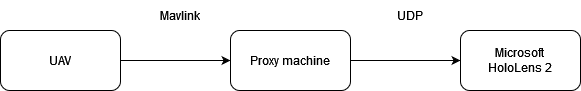

The diagram above was exported from draw.io. Its source (the exported page's mxGraphModel, read from the mxfile embedded in the PNG):
<mxGraphModel dx="1290" dy="558" grid="1" gridSize="10" guides="1" tooltips="1" connect="1" arrows="1" fold="1" page="1" pageScale="1" pageWidth="850" pageHeight="1100" background="#ffffff" math="0" shadow="0">
  <root>
    <mxCell id="0" />
    <mxCell id="1" parent="0" />
    <mxCell id="hQF_Hmz_t1sn5obV1IhS-4" style="edgeStyle=orthogonalEdgeStyle;rounded=0;orthogonalLoop=1;jettySize=auto;html=1;exitX=1;exitY=0.5;exitDx=0;exitDy=0;entryX=0;entryY=0.5;entryDx=0;entryDy=0;" edge="1" parent="1" source="hQF_Hmz_t1sn5obV1IhS-1" target="hQF_Hmz_t1sn5obV1IhS-2">
      <mxGeometry relative="1" as="geometry" />
    </mxCell>
    <mxCell id="hQF_Hmz_t1sn5obV1IhS-1" value="UAV" style="rounded=1;whiteSpace=wrap;html=1;" vertex="1" parent="1">
      <mxGeometry x="120" y="230" width="120" height="60" as="geometry" />
    </mxCell>
    <mxCell id="hQF_Hmz_t1sn5obV1IhS-5" style="edgeStyle=orthogonalEdgeStyle;rounded=0;orthogonalLoop=1;jettySize=auto;html=1;exitX=1;exitY=0.5;exitDx=0;exitDy=0;entryX=0;entryY=0.5;entryDx=0;entryDy=0;" edge="1" parent="1" source="hQF_Hmz_t1sn5obV1IhS-2" target="hQF_Hmz_t1sn5obV1IhS-3">
      <mxGeometry relative="1" as="geometry" />
    </mxCell>
    <mxCell id="hQF_Hmz_t1sn5obV1IhS-2" value="Proxy machine" style="rounded=1;whiteSpace=wrap;html=1;" vertex="1" parent="1">
      <mxGeometry x="350" y="230" width="120" height="60" as="geometry" />
    </mxCell>
    <mxCell id="hQF_Hmz_t1sn5obV1IhS-3" value="&lt;div&gt;Microsoft&lt;/div&gt;&lt;div&gt;HoloLens 2&lt;br&gt;&lt;/div&gt;" style="rounded=1;whiteSpace=wrap;html=1;" vertex="1" parent="1">
      <mxGeometry x="580" y="230" width="120" height="60" as="geometry" />
    </mxCell>
    <mxCell id="hQF_Hmz_t1sn5obV1IhS-6" value="Mavlink" style="text;html=1;align=center;verticalAlign=middle;whiteSpace=wrap;rounded=0;" vertex="1" parent="1">
      <mxGeometry x="270" y="200" width="60" height="30" as="geometry" />
    </mxCell>
    <mxCell id="hQF_Hmz_t1sn5obV1IhS-7" value="UDP" style="text;html=1;align=center;verticalAlign=middle;whiteSpace=wrap;rounded=0;" vertex="1" parent="1">
      <mxGeometry x="500" y="200" width="60" height="30" as="geometry" />
    </mxCell>
  </root>
</mxGraphModel>